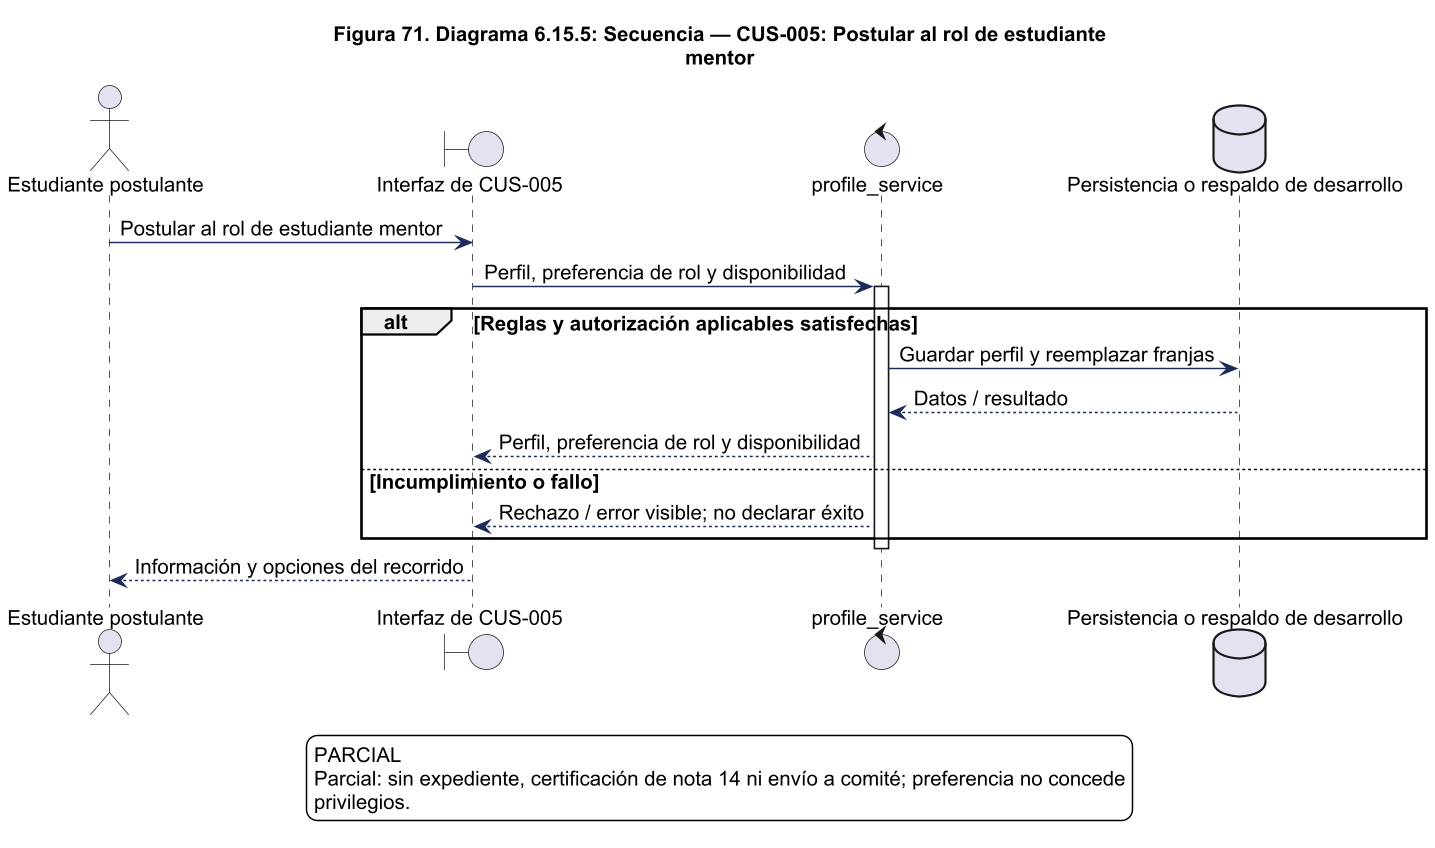

The diagram above was rendered by PlantUML. Its source (embedded in the PNG):
@startuml
!pragma layout smetana
skinparam backgroundColor white
skinparam shadowing false
skinparam defaultFontName Arial
skinparam defaultFontSize 14
skinparam ArrowColor #1C2A59
skinparam packageStyle rectangle
skinparam wrapWidth 220
skinparam maxMessageSize 260
skinparam dpi 140
title Figura 71. Diagrama 6.15.5: Secuencia — CUS-005: Postular al rol de estudiante\nmentor
actor "Estudiante postulante" as actor
boundary "Interfaz de CUS-005" as ui
control "profile_service" as svc
actor -> ui : Postular al rol de estudiante mentor
ui -> svc : Perfil, preferencia de rol y disponibilidad
activate svc
alt Reglas y autorización aplicables satisfechas
database "Persistencia o respaldo de desarrollo" as db
svc -> db : Guardar perfil y reemplazar franjas
db --> svc : Datos / resultado
svc --> ui : Perfil, preferencia de rol y disponibilidad
else Incumplimiento o fallo
svc --> ui : Rechazo / error visible; no declarar éxito
end
deactivate svc
ui --> actor : Información y opciones del recorrido

legend bottom
PARCIAL
Parcial: sin expediente, certificación de nota 14 ni envío a comité; preferencia no concede
privilegios.
endlegend

@enduml